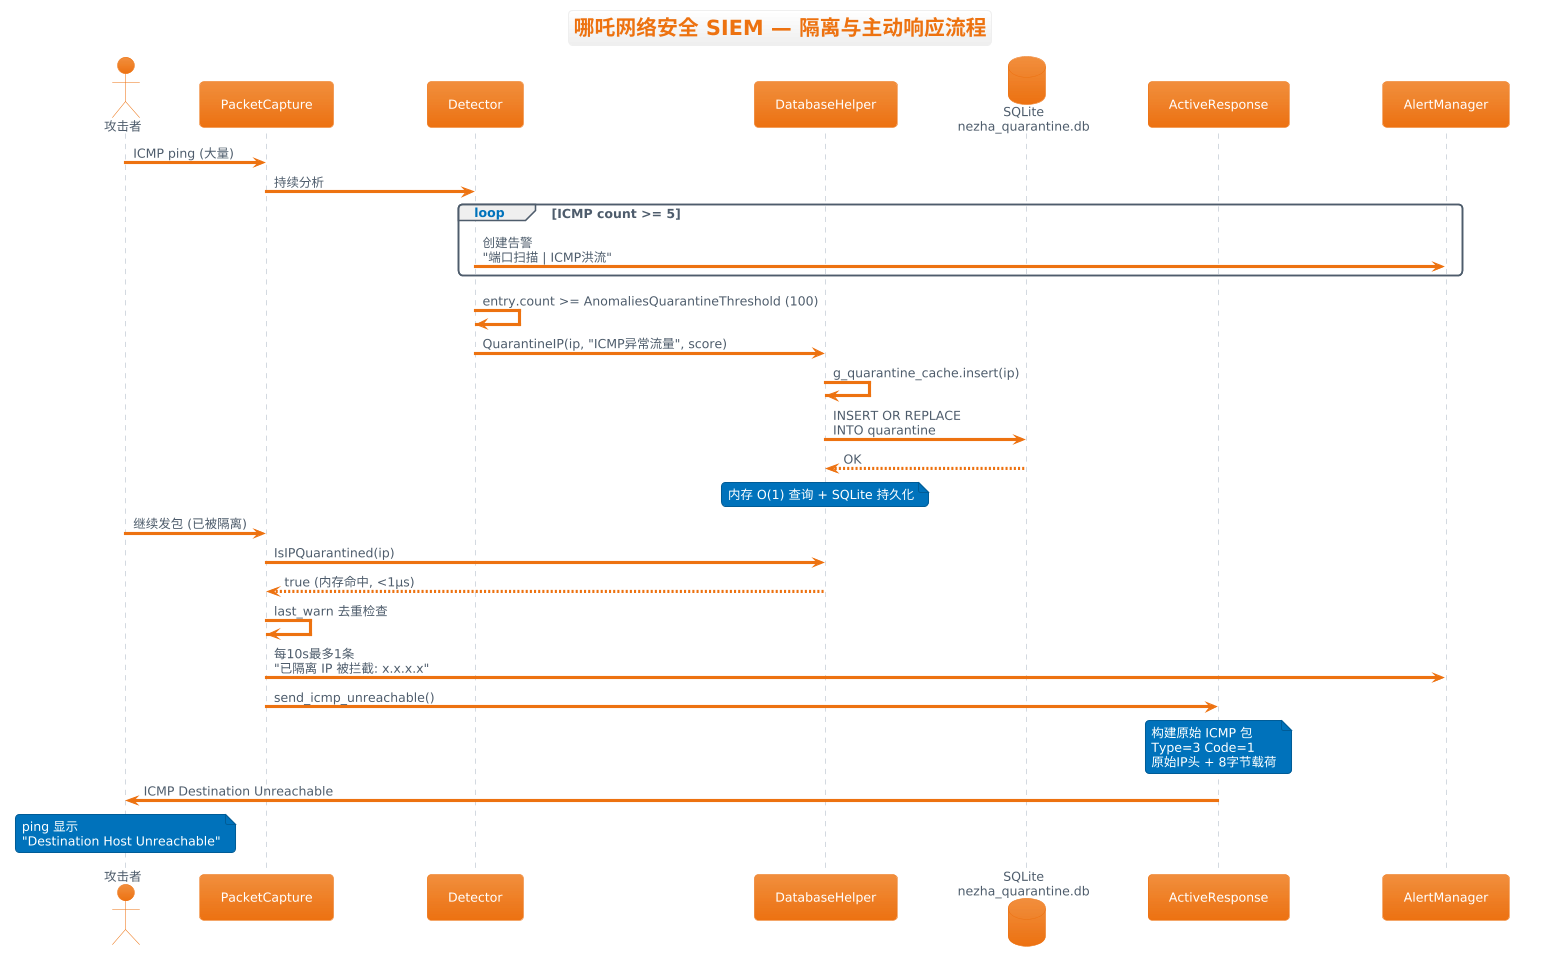

The diagram above was rendered by PlantUML. Its source (embedded in the PNG):
@startuml
!theme aws-orange
title 哪吒网络安全 SIEM — 隔离与主动响应流程

actor 攻击者
participant "PacketCapture" as Capture
participant "Detector" as Detector
participant "DatabaseHelper" as DB
database "SQLite\nnezha_quarantine.db" as SQLite
participant "ActiveResponse" as Response
participant "AlertManager" as Alert

攻击者 -> Capture : ICMP ping (大量)
Capture -> Detector : 持续分析

loop ICMP count >= 5
    Detector -> Alert : 创建告警\n"端口扫描 | ICMP洪流"
end

Detector -> Detector : entry.count >= AnomaliesQuarantineThreshold (100)
Detector -> DB : QuarantineIP(ip, "ICMP异常流量", score)

DB -> DB : g_quarantine_cache.insert(ip)
DB -> SQLite : INSERT OR REPLACE\nINTO quarantine
SQLite --> DB : OK

note over DB : 内存 O(1) 查询 + SQLite 持久化

攻击者 -> Capture : 继续发包 (已被隔离)
Capture -> DB : IsIPQuarantined(ip)
DB --> Capture : true (内存命中, <1μs)

Capture -> Capture : last_warn 去重检查
Capture -> Alert : 每10s最多1条\n"已隔离 IP 被拦截: x.x.x.x"

Capture -> Response : send_icmp_unreachable()
note over Response : 构建原始 ICMP 包\nType=3 Code=1\n原始IP头 + 8字节载荷

Response -> 攻击者 : ICMP Destination Unreachable
note over 攻击者 : ping 显示\n"Destination Host Unreachable"
@enduml